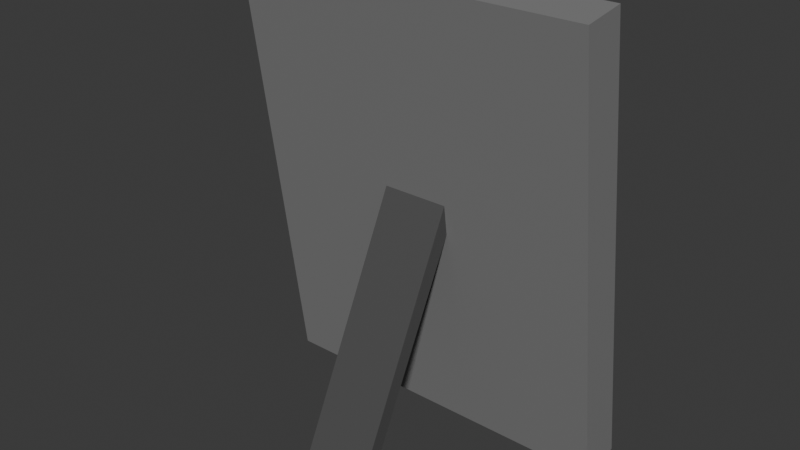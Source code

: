 # Source: photo.blend  (saved by Blender 4.5.87; exported with 4.5.12 LTS)
import bpy
from mathutils import Matrix  # noqa: F401  (used for matrix-valued properties, if any)

bpy.ops.wm.read_factory_settings(use_empty=True)
scene = bpy.context.scene
scene.name = 'Scene'

# ---- collections
col_collection = bpy.data.collections.new('Collection'); scene.collection.children.link(col_collection)

# ---- materials (node trees are filled in below, after node groups)
mat_darker = bpy.data.materials.new('darker')
mat_darker.alpha_threshold = 0.0
mat_darker.roughness = 0.5
mat_darker.line_color = (0.0, 0.0, 0.0, 1.0)
mat_mid = bpy.data.materials.new('mid')
mat_ligher = bpy.data.materials.new('ligher')

# ---- material node trees
mat_darker.use_nodes = True; mat_darker.node_tree.nodes.clear()
_N = mat_darker.node_tree.nodes; _L = mat_darker.node_tree.links
n0 = _N.new('ShaderNodeOutputMaterial'); n0.name = 'Material Output'; n0.location = (300, 300)
n1 = _N.new('ShaderNodeBsdfPrincipled'); n1.name = 'Principled BSDF'; n1.location = (10, 300)
n1.inputs[0].default_value = (0.08165, 0.08165, 0.08165, 1.0)
n1.inputs[3].default_value = 1.45
_L.new(n1.outputs[0], n0.inputs[0])
n0.is_active_output = True
mat_mid.use_nodes = True; mat_mid.node_tree.nodes.clear()
_N = mat_mid.node_tree.nodes; _L = mat_mid.node_tree.links
n0 = _N.new('ShaderNodeBsdfPrincipled'); n0.name = 'Principled BSDF'; n0.location = (-200, 100)
n0.inputs[0].default_value = (0.2199, 0.2199, 0.2199, 1.0)
n1 = _N.new('ShaderNodeOutputMaterial'); n1.name = 'Material Output'; n1.location = (200, 100)
_L.new(n0.outputs[0], n1.inputs[0])
n1.is_active_output = True
mat_ligher.use_nodes = True; mat_ligher.node_tree.nodes.clear()
_N = mat_ligher.node_tree.nodes; _L = mat_ligher.node_tree.links
n0 = _N.new('ShaderNodeBsdfPrincipled'); n0.name = 'Principled BSDF'; n0.location = (-200, 100)
n0.inputs[0].default_value = (0.5995, 0.5995, 0.5995, 1.0)
n1 = _N.new('ShaderNodeOutputMaterial'); n1.name = 'Material Output'; n1.location = (200, 100)
_L.new(n0.outputs[0], n1.inputs[0])
n1.is_active_output = True

# ---- world
world_world = bpy.data.worlds.new('World'); scene.world = world_world
world_world.use_nodes = True; world_world.node_tree.nodes.clear()
_N = world_world.node_tree.nodes; _L = world_world.node_tree.links
n0 = _N.new('ShaderNodeOutputWorld'); n0.name = 'World Output'; n0.location = (300, 300)
n1 = _N.new('ShaderNodeBackground'); n1.name = 'Background'; n1.location = (10, 300)
n1.inputs[0].default_value = (0.05088, 0.05088, 0.05088, 1.0)
_L.new(n1.outputs[0], n0.inputs[0])
n0.is_active_output = True
world_world.color = (0.05088, 0.05088, 0.05088)
world_world.sun_shadow_jitter_overblur = 0.0

# ---- meshes
me_cube = bpy.data.meshes.new('Cube')
me_cube.from_pydata([(0.7048, 0.1707, 1.905), (0.7048, 0.4221, 0.1225), (0.7987, -0.03603, 1.977), (0.7987, 0.2433, -0.003793), (-0.7048, 0.1707, 1.905), (-0.7048, 0.4221, 0.1225), (-0.7987, -0.03603, 1.977), (-0.7987, 0.2433, -0.003793), (0.7987, 0.436, 0.02339), (-0.7987, 0.436, 0.02339), (0.7987, 0.1567, 2.004), (-0.7987, 0.1567, 2.004), (0.7048, 0.3715, 0.1154), (-0.7048, 0.3715, 0.1154), (0.7048, 0.1201, 1.898), (-0.7048, 0.1201, 1.898), (-0.1485, -0.4433, -0.009802), (-0.1485, 0.08925, 1.093), (-0.1485, -0.3713, -0.008009), (-0.1485, 0.162, 1.067), (0.1485, -0.4433, -0.009802), (0.1485, 0.08925, 1.093), (0.1485, -0.3713, -0.008009), (0.1485, 0.162, 1.067)], [], [(10, 11, 6, 2), (3, 2, 6, 7), (7, 6, 11, 9), (9, 8, 3, 7), (8, 10, 2, 3), (5, 4, 15, 13), (5, 1, 8, 9), (1, 0, 10, 8), (4, 5, 9, 11), (0, 4, 11, 10), (13, 15, 14, 12), (1, 5, 13, 12), (4, 0, 14, 15), (0, 1, 12, 14), (16, 17, 19, 18), (18, 19, 23, 22), (22, 23, 21, 20), (20, 21, 17, 16), (18, 22, 20, 16)])
me_cube.polygons.foreach_set('material_index', [1, 1, 1, 1, 1, 1, 1, 1, 1, 1, 2, 1, 1, 1, 0, 0, 0, 0, 0])
_uv = me_cube.uv_layers.new(name='UVMap')
_uv.uv.foreach_set('vector', [0.625, 0.5, 0.875, 0.5, 0.875, 0.75, 0.625, 0.75, 0.375, 0.75, 0.625, 0.75, 0.625, 1.0, 0.375, 1.0, 0.375, 0.0, 0.625, 0.0, 0.625, 0.25, 0.375, 0.25, 0.125, 0.5, 0.375, 0.5, 0.375, 0.75, 0.125, 0.75, 0.375, 0.5, 0.625, 0.5, 0.625, 0.75, 0.375, 0.75, 0.3875, 0.2647, 0.6125, 0.2647, 0.6125, 0.2647, 0.3875, 0.2647, 0.3875, 0.2647, 0.3875, 0.4853, 0.375, 0.5, 0.375, 0.25, 0.3875, 0.4853, 0.6125, 0.4853, 0.625, 0.5, 0.375, 0.5, 0.6125, 0.2647, 0.3875, 0.2647, 0.375, 0.25, 0.625, 0.25, 0.6125, 0.4853, 0.6125, 0.2647, 0.625, 0.25, 0.625, 0.5, 0.3875, 0.2647, 0.6125, 0.2647, 0.6125, 0.4853, 0.3875, 0.4853, 0.3875, 0.4853, 0.3875, 0.2647, 0.3875, 0.2647, 0.3875, 0.4853, 0.6125, 0.2647, 0.6125, 0.4853, 0.6125, 0.4853, 0.6125, 0.2647, 0.6125, 0.4853, 0.3875, 0.4853, 0.3875, 0.4853, 0.6125, 0.4853, 0.375, 0.0, 0.625, 0.0, 0.625, 0.25, 0.375, 0.25, 0.375, 0.25, 0.625, 0.25, 0.625, 0.5, 0.375, 0.5, 0.375, 0.5, 0.625, 0.5, 0.625, 0.75, 0.375, 0.75, 0.375, 0.75, 0.625, 0.75, 0.625, 1.0, 0.375, 1.0, 0.125, 0.5, 0.375, 0.5, 0.375, 0.75, 0.125, 0.75])
me_cube.materials.append(mat_darker)
me_cube.materials.append(mat_mid)
me_cube.materials.append(mat_ligher)
me_cube.use_mirror_vertex_groups = False
me_cube.update()

# ---- objects
ob_photo = bpy.data.objects.new('photo', me_cube)

# ---- transforms, parenting, visibility, modifiers, constraints
ob_photo.location = (0.0, 0.0, 0.0)
ob_photo.lock_rotations_4d = False
ob_photo.empty_display_type = 'ARROWS'
ob_photo.lineart.crease_threshold = 0.0

# ---- collection membership
col_collection.objects.link(ob_photo)

# ---- scene / render settings (as saved in the file)
scene.frame_start = 1; scene.frame_end = 250; scene.frame_set(1)
scene.render.engine = 'BLENDER_EEVEE_NEXT'
bpy.context.view_layer.update()

# ---- added for rendering (the .blend has no active camera and no usable light): camera, sun
cam_auto = bpy.data.cameras.new('AutoCamera')
cam_auto.lens = 50.0
cam_auto.sensor_width = 36.0
cam_auto.clip_end = 1000.0
ob_auto_camera = bpy.data.objects.new('AutoCamera', cam_auto)
scene.collection.objects.link(ob_auto_camera)
ob_auto_camera.location = (2.51343, -3.01975, 3.00774)
ob_auto_camera.rotation_euler = (1.09748, -7.21219e-08, 0.694738)
scene.camera = ob_auto_camera
light_auto_sun = bpy.data.lights.new('AutoSun', 'SUN')
light_auto_sun.energy = 3.0
light_auto_sun.angle = 0.0523599
ob_auto_sun = bpy.data.objects.new('AutoSun', light_auto_sun)
scene.collection.objects.link(ob_auto_sun)
ob_auto_sun.rotation_euler = (0.872665, 0.174533, 0.523599)
bpy.context.view_layer.update()
